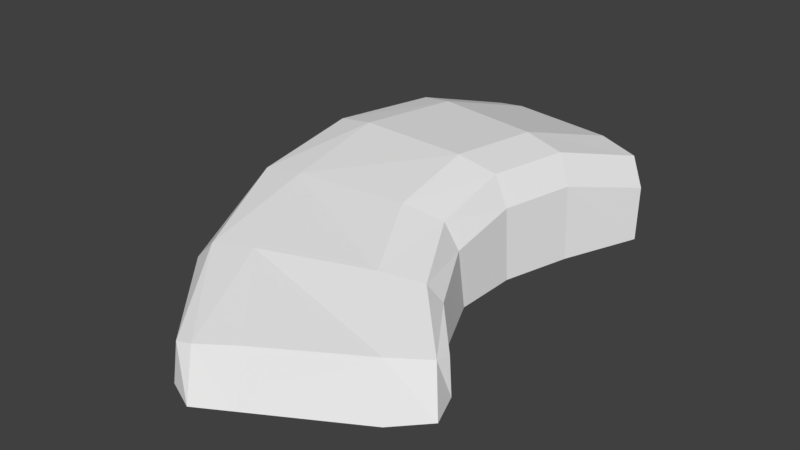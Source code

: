 # Source: Walkway1.blend  (saved by Blender 2.79.0; exported with 4.5.12 LTS)
import bpy
from mathutils import Matrix  # noqa: F401  (used for matrix-valued properties, if any)

bpy.ops.wm.read_factory_settings(use_empty=True)
scene = bpy.context.scene
scene.name = 'Scene'

# ---- collections
col_collection_1 = bpy.data.collections.new('Collection 1'); scene.collection.children.link(col_collection_1)

# ---- world
world_world = bpy.data.worlds.new('World'); scene.world = world_world
world_world.color = (0.05088, 0.05088, 0.05088)
world_world.use_sun_shadow = False
world_world.sun_shadow_jitter_overblur = 0.0
world_world.cycles.sampling_method = 'MANUAL'

# ---- meshes
me_cube_001 = bpy.data.meshes.new('Cube.001')
me_cube_001.from_pydata([(-2.85, -4.181, 20.31), (-3.665, -1.798, 19.21), (-13.49, -4.039, 3.045), (-13.0, 0.6302, 3.034), (11.98, -4.064, 10.16), (11.13, -1.715, 9.287), (6.168, -3.916, 1.092), (5.648, 0.5592, 1.197), (-10.56, -3.814, -13.54), (-9.988, 2.195, -13.44), (7.968, -3.768, -9.472), (7.485, 2.084, -9.93), (-13.1, -3.961, -5.545), (6.329, -3.848, -4.037), (5.81, 1.841, -4.327), (-12.55, 1.893, -5.536), (-9.852, -4.187, 12.56), (-9.6, -0.6729, 12.05), (8.378, -4.0, 5.924), (7.947, -0.6322, 5.871), (-11.58, 2.654, 3.01), (4.354, 2.465, 1.227), (-0.1595, -4.059, 21.55), (13.03, -4.001, 12.88), (11.02, -1.488, 10.5), (-2.353, -1.546, 19.04), (-8.681, 4.511, -12.97), (6.259, 4.371, -10.56), (4.507, 4.136, -4.622), (-11.17, 4.313, -5.234), (-8.348, 0.7225, 11.7), (6.946, 0.6933, 6.455), (-8.354, 3.015, 2.665), (1.042, 3.114, 1.876), (2.579, -4.055, 19.97), (10.66, -4.038, 15.32), (8.313, -1.393, 12.53), (0.2551, -1.564, 17.17), (-5.736, 5.096, -12.19), (3.069, 5.095, -10.85), (1.228, 4.85, -4.471), (-8.049, 4.843, -4.974), (-5.29, 0.8941, 10.49), (3.757, 1.126, 7.731), (-7.713, -3.732, -20.06), (-6.991, 0.4944, -20.34), (10.57, -3.692, -15.71), (10.25, 0.4446, -16.52), (-5.707, 2.71, -19.88), (9.044, 2.649, -17.16), (-2.853, 3.382, -18.91), (5.913, 3.386, -17.59)], [], [(16, 17, 3, 2), (0, 1, 17, 16), (18, 19, 5, 4), (22, 25, 1, 0), (6, 7, 19, 18), (30, 17, 1, 25), (28, 14, 11, 27), (12, 15, 9, 8), (14, 13, 10, 11), (7, 6, 13, 14), (2, 3, 15, 12), (21, 7, 14, 28), (20, 3, 17, 30), (7, 21, 31, 19), (32, 20, 30, 42), (3, 20, 29, 15), (33, 21, 28, 40), (15, 29, 26, 9), (40, 28, 27, 39), (19, 31, 24, 5), (42, 30, 25, 37), (4, 5, 24, 23), (34, 37, 25, 22), (23, 24, 36, 35), (42, 37, 36, 43), (31, 43, 36, 24), (38, 41, 40, 39), (29, 41, 38, 26), (32, 33, 40, 41), (20, 32, 41, 29), (32, 42, 43, 33), (21, 33, 43, 31), (38, 39, 51, 50), (36, 37, 34, 35), (27, 11, 47, 49), (9, 26, 48, 45), (26, 38, 50, 48), (11, 10, 46, 47), (39, 27, 49, 51), (8, 9, 45, 44)])
_uv = me_cube_001.uv_layers.new(name='UVMap')
_uv.uv.foreach_set('vector', [-1.595, -0.7886, -1.445, -1.494, 0.3988, -1.728, 0.4985, -0.7886, -3.557, -1.302, -3.125, -1.619, -1.445, -1.494, -1.595, -0.7886, -2.224, 3.323, -2.216, 4.026, -3.049, 3.676, -3.296, 3.245, -4.087, -1.644, -3.267, -1.83, -3.125, -1.619, -3.557, -1.302, -1.166, 3.36, -1.098, 4.299, -2.216, 4.026, -2.224, 3.323, -1.481, -1.868, -1.445, -1.494, -3.125, -1.619, -3.267, -1.83, 0.2488, 4.835, 0.1082, 4.322, 1.238, 4.048, 1.417, 4.533, 2.263, -1.153, 1.949, -2.304, 3.422, -2.958, 3.918, -1.812, 0.1082, 4.322, -0.1735, 3.219, 0.8952, 2.962, 1.238, 4.048, -1.098, 4.299, -1.166, 3.36, -0.1735, 3.219, 0.1082, 4.322, 0.4985, -0.7886, 0.3988, -1.728, 1.949, -2.304, 2.263, -1.153, -1.019, 4.786, -1.098, 4.299, 0.1082, 4.322, 0.2488, 4.835, 0.3062, -2.196, 0.3988, -1.728, -1.445, -1.494, -1.481, -1.868, -1.098, 4.299, -1.019, 4.786, -2.255, 4.388, -2.216, 4.026, 0.1024, -2.823, 0.3062, -2.196, -1.481, -1.868, -1.63, -2.49, 0.3988, -1.728, 0.3062, -2.196, 1.779, -2.82, 1.949, -2.304, -1.09, 5.498, -1.019, 4.786, 0.2488, 4.835, 0.2209, 5.498, 1.949, -2.304, 1.779, -2.82, 3.202, -3.448, 3.422, -2.958, 0.2209, 5.498, 0.2488, 4.835, 1.417, 4.533, 1.483, 5.166, -2.216, 4.026, -2.255, 4.388, -3.254, 3.773, -3.049, 3.676, -1.63, -2.49, -1.481, -1.868, -3.267, -1.83, -3.397, -2.437, -3.296, 3.245, -3.049, 3.676, -3.254, 3.773, -3.879, 3.325, -4.297, -2.267, -3.397, -2.437, -3.267, -1.83, -4.087, -1.644, -3.879, 3.325, -3.254, 3.773, -3.559, 4.34, -4.297, 3.848, -1.962, 2.26, -3.521, 1.37, -2.876, -0.3643, -1.69, 0.3966, -2.255, 4.388, -2.38, 5.068, -3.559, 4.34, -3.254, 3.773, 2.614, 1.675, 1.26, 2.338, 0.8948, 0.526, 2.099, -0.02007, 1.779, -2.82, 1.602, -3.428, 3.038, -4.05, 3.202, -3.448, -0.2768, 2.627, -0.3949, 0.7544, 0.8948, 0.526, 1.26, 2.338, 0.3062, -2.196, 0.1024, -2.823, 1.602, -3.428, 1.779, -2.82, -0.2768, 2.627, -1.962, 2.26, -1.69, 0.3966, -0.3949, 0.7544, -1.019, 4.786, -1.09, 5.498, -2.38, 5.068, -2.255, 4.388, 2.614, 1.675, 2.099, -0.02007, 3.383, -0.7855, 3.894, 0.9027, -2.876, -0.3643, -3.521, 1.37, -4.297, 0.9601, -3.667, -0.7855, 1.417, 4.533, 1.238, 4.048, 2.501, 3.384, 2.671, 3.86, 3.422, -2.958, 3.202, -3.448, 4.708, -3.877, 4.939, -3.38, 3.202, -3.448, 3.038, -4.05, 4.538, -4.498, 4.708, -3.877, 1.238, 4.048, 0.8952, 2.962, 2.169, 2.63, 2.501, 3.384, 1.483, 5.166, 1.417, 4.533, 2.671, 3.86, 2.789, 4.493, 3.918, -1.812, 3.422, -2.958, 4.939, -3.38, 5.252, -2.522])
me_cube_001.use_remesh_preserve_volume = False
me_cube_001.use_remesh_preserve_attributes = False
me_cube_001.use_mirror_vertex_groups = False
me_cube_001.update()

# ---- objects
ob_cube_001 = bpy.data.objects.new('Cube.001', me_cube_001)

# ---- transforms, parenting, visibility, modifiers, constraints
ob_cube_001.location = (1.892, -1.651, 1.706)
ob_cube_001.rotation_euler = (1.571, 2.22e-16, 2.22e-16)
ob_cube_001.lineart.crease_threshold = 0.0

# ---- collection membership
col_collection_1.objects.link(ob_cube_001)

# ---- scene / render settings (as saved in the file)
scene.frame_start = 1; scene.frame_end = 250; scene.frame_set(1)
scene.render.engine = 'BLENDER_EEVEE_NEXT'
scene.render.resolution_percentage = 50
scene.render.dither_intensity = 0.0
scene.cycles.use_denoising = False
scene.cycles.samples = 128
scene.cycles.sampling_pattern = 'TABULATED_SOBOL'
scene.cycles.use_adaptive_sampling = False
scene.cycles.use_light_tree = False
scene.cycles.blur_glossy = 0.0
scene.cycles.sample_clamp_indirect = 0.0
scene.view_settings.view_transform = 'Standard'
bpy.context.view_layer.update()

# ---- added for rendering (the .blend has no active camera and no usable light): camera, sun
cam_auto = bpy.data.cameras.new('AutoCamera')
cam_auto.lens = 50.0
cam_auto.sensor_width = 36.0
cam_auto.clip_end = 1000.0
ob_auto_camera = bpy.data.objects.new('AutoCamera', cam_auto)
scene.collection.objects.link(ob_auto_camera)
ob_auto_camera.location = (48.3393, -58.2665, 39.499)
ob_auto_camera.rotation_euler = (1.09748, -7.21219e-08, 0.694738)
scene.camera = ob_auto_camera
light_auto_sun = bpy.data.lights.new('AutoSun', 'SUN')
light_auto_sun.energy = 3.0
light_auto_sun.angle = 0.0523599
ob_auto_sun = bpy.data.objects.new('AutoSun', light_auto_sun)
scene.collection.objects.link(ob_auto_sun)
ob_auto_sun.rotation_euler = (0.872665, 0.174533, 0.523599)
bpy.context.view_layer.update()
